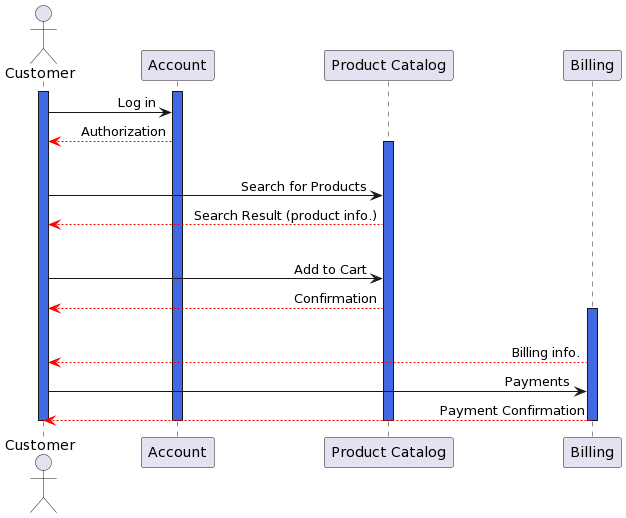

The diagram above was rendered by PlantUML. Its source (embedded in the PNG):
@startuml
skinparam sequenceMessageAlign right
skinparam ParticipantPadding 50

Actor Customer

activate Customer #RoyalBlue
activate Account #RoyalBlue
Customer -> Account : Log in
Account -[#red]-> Customer : Authorization
|||
activate "Product Catalog" #RoyalBlue
Customer -> "Product Catalog" : Search for Products
"Product Catalog" -[#red]-> Customer : Search Result (product info.)
|||
Customer -> "Product Catalog" : Add to Cart
"Product Catalog" -[#red]-> Customer : Confirmation
|||
activate Billing #RoyalBlue
Billing -[#red]-> Customer : Billing info.
Customer -> Billing : Payments

Billing -[#red]-> Customer : Payment Confirmation

deactivate Customer
deactivate Account
deactivate "Product Catalog"
deactivate Billing
@enduml